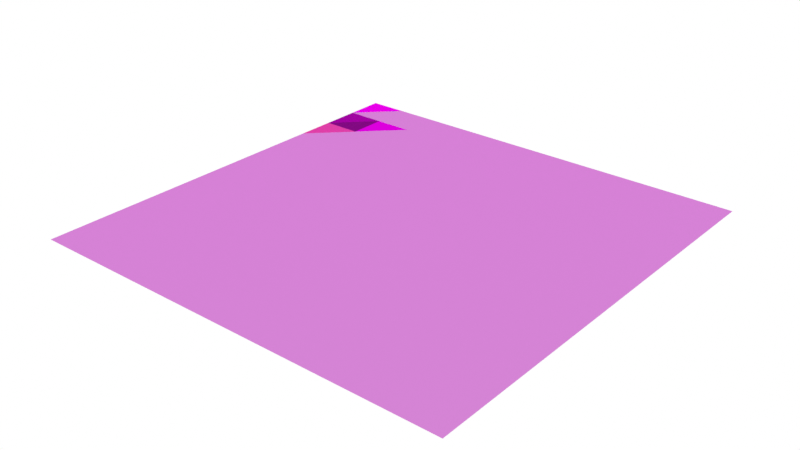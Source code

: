 # Source: Material_Library.blend  (saved by Blender 2.82.7; exported with 4.5.12 LTS)
import bpy
from mathutils import Matrix  # noqa: F401  (used for matrix-valued properties, if any)

bpy.ops.wm.read_factory_settings(use_empty=True)
scene = bpy.context.scene
scene.name = 'Scene'

# ---- collections
col_material_library = bpy.data.collections.new('Material_Library'); scene.collection.children.link(col_material_library)

# ---- images (referenced by path relative to the original .blend; pixels are not part of the script)
import os
ASSET_DIR = os.environ.get("B2B_ASSET_DIR", "")  # directory of the original .blend (textures are referenced by path, not embedded)
HERE = os.path.dirname(os.path.abspath(__file__))  # packed textures are extracted next to this script under _unpacked/

def load_image(name, relpath, width, height, colorspace="sRGB"):
    """Load a texture the original file referenced (path relative to the .blend, or extracted next to this script)."""
    p = next((c for c in (os.path.join(HERE, relpath), os.path.join(ASSET_DIR, relpath)) if relpath and os.path.exists(c)), "")
    if p:
        img = bpy.data.images.load(p, check_existing=True)
        img.name = name
    else:  # same state as the original file: an image datablock whose file is absent (Cycles renders it pink)
        img = bpy.data.images.new(name, width, height)
        img.source = "FILE"
        img.filepath = "//" + (relpath or name)
    img.colorspace_settings.name = colorspace
    return img
img_engrave_ao_png = load_image('engrave_ao.png', 'engrave_ao.png', 1024, 1024, 'sRGB')
img_engrave_normal_png = load_image('engrave_normal.png', 'engrave_normal.png', 1024, 1024, 'Non-Color')
img_engrave_ao2_png = load_image('engrave_ao2.png', 'engrave_ao2.png', 1024, 1024, 'sRGB')

# ---- materials (node trees are filled in below, after node groups)
mat_color_info = bpy.data.materials.new('color info')
mat_color_info.alpha_threshold = 0.0
mat_color_info.use_transparent_shadow = False
mat_color_info.line_color = (0.0, 0.0, 0.0, 1.0)
mat_gem_diamond = bpy.data.materials.new('gem_diamond')
mat_gem_diamond.use_transparency_overlap = False
mat_gem_diamond.show_transparent_back = False
mat_gem_diamond.use_backface_culling = True
mat_gem_diamond.use_transparent_shadow = False
mat_gem_diamond.use_raytrace_refraction = True
mat_gem_diamond.use_screen_refraction = True
mat_gem_diamond.thickness_mode = 'SLAB'
mat_gem_diamond.roughness = 0.25
mat_metal_silver_polished_engrave = bpy.data.materials.new('metal_silver_polished_engrave')
mat_metal_silver_polished_engrave.alpha_threshold = 0.0
mat_metal_silver_polished_engrave.use_transparent_shadow = False
mat_metal_silver_polished_engrave.roughness = 0.5
mat_metal_silver_polished_engrave.line_color = (0.0, 0.0, 0.0, 1.0)
mat_metal_silver_polished = bpy.data.materials.new('metal_silver_polished')
mat_metal_silver_polished.alpha_threshold = 0.0
mat_metal_silver_polished.use_transparent_shadow = False
mat_metal_silver_polished.roughness = 0.5
mat_metal_silver_polished.line_color = (0.0, 0.0, 0.0, 1.0)
mat_metal_silver_brushed = bpy.data.materials.new('metal_silver_brushed')
mat_metal_silver_brushed.alpha_threshold = 0.0
mat_metal_silver_brushed.use_transparent_shadow = False
mat_metal_silver_brushed.roughness = 0.5
mat_metal_silver_brushed.line_color = (0.0, 0.0, 0.0, 1.0)
mat_epoxy = bpy.data.materials.new('epoxy')
mat_epoxy.alpha_threshold = 0.0
mat_epoxy.use_transparent_shadow = False
mat_epoxy.preview_render_type = 'FLAT'
mat_epoxy.roughness = 0.5
mat_epoxy.line_color = (0.0, 0.0, 0.0, 1.0)

# ---- node groups
ng_texture_to_normal = bpy.data.node_groups.new('texture_to_normal', 'ShaderNodeTree')
_s = ng_texture_to_normal.interface.new_socket(name='Normal', in_out='OUTPUT', socket_type='NodeSocketVector')
_s.min_value = 0.0
_s.max_value = 0.0
_s = ng_texture_to_normal.interface.new_socket(name='Texture', in_out='INPUT', socket_type='NodeSocketColor')
_s = ng_texture_to_normal.interface.new_socket(name='Normal', in_out='INPUT', socket_type='NodeSocketVector')
_s.default_value = (0.5, 0.5, 1.0)
_s.min_value = -1e+04
_s.max_value = 1e+04
_s = ng_texture_to_normal.interface.new_socket(name='IOR', in_out='INPUT', socket_type='NodeSocketFloat')
_s.default_value = 1.45
_s.min_value = 1.0
_s.max_value = 10.0
_N = ng_texture_to_normal.nodes; _L = ng_texture_to_normal.links
n0 = _N.new('ShaderNodeCombineXYZ'); n0.name = 'Combine XYZ.003'; n0.location = (296, 66)
n1 = _N.new('ShaderNodeVectorMath'); n1.name = 'Vector Math.001'; n1.location = (505, 112)
n1.operation = 'NORMALIZE'
n1.inputs[1].default_value = (0.5, 0.5, 0.5)
n2 = _N.new('NodeGroupOutput'); n2.name = 'Group Output'; n2.location = (713, 72)
n3 = _N.new('ShaderNodeMath'); n3.name = 'Math.010'; n3.location = (-29, 22)
n3.inputs[2].default_value = 0.0
n4 = _N.new('ShaderNodeMath'); n4.name = 'Math.011'; n4.location = (-28, -162)
n4.inputs[2].default_value = 0.0
n5 = _N.new('ShaderNodeSeparateColor'); n5.name = 'Separate RGB.002'; n5.location = (-511, 141)
n6 = _N.new('ShaderNodeSeparateXYZ'); n6.name = 'Separate XYZ.003'; n6.location = (-511, -44)
n7 = _N.new('ShaderNodeMath'); n7.name = 'Math.009'; n7.location = (-30, 242)
n7.inputs[2].default_value = 0.0
n8 = _N.new('ShaderNodeMath'); n8.name = 'Math.017'; n8.location = (-247, 338)
n8.operation = 'MULTIPLY'
n8.inputs[2].default_value = 0.0
n9 = _N.new('ShaderNodeMath'); n9.name = 'Math.018'; n9.location = (-252, 160)
n9.operation = 'MULTIPLY'
n9.inputs[2].default_value = 0.0
n10 = _N.new('ShaderNodeMath'); n10.name = 'Math.019'; n10.location = (-253, -17)
n10.operation = 'MULTIPLY'
n10.inputs[2].default_value = 0.0
n11 = _N.new('ShaderNodeMath'); n11.name = 'Math'; n11.location = (-706, -125)
n11.operation = 'SUBTRACT'
n11.inputs[1].default_value = 1.0
n11.inputs[2].default_value = 0.0
n12 = _N.new('NodeGroupInput'); n12.name = 'Group Input'; n12.location = (-983, 43)
_L.new(n7.outputs[0], n0.inputs[0])
_L.new(n3.outputs[0], n0.inputs[1])
_L.new(n4.outputs[0], n0.inputs[2])
_L.new(n5.outputs[0], n8.inputs[0])
_L.new(n5.outputs[1], n9.inputs[0])
_L.new(n5.outputs[2], n10.inputs[0])
_L.new(n6.outputs[0], n7.inputs[0])
_L.new(n6.outputs[1], n3.inputs[0])
_L.new(n6.outputs[2], n4.inputs[0])
_L.new(n0.outputs[0], n1.inputs[0])
_L.new(n12.outputs[0], n5.inputs[0])
_L.new(n12.outputs[1], n6.inputs[0])
_L.new(n12.outputs[2], n11.inputs[0])
_L.new(n1.outputs[0], n2.inputs[0])
_L.new(n8.outputs[0], n7.inputs[1])
_L.new(n9.outputs[0], n3.inputs[1])
_L.new(n10.outputs[0], n4.inputs[1])
_L.new(n11.outputs[0], n8.inputs[1])
_L.new(n11.outputs[0], n9.inputs[1])
_L.new(n11.outputs[0], n10.inputs[1])
n2.is_active_output = True
ng_vector_scale = bpy.data.node_groups.new('vector_scale', 'ShaderNodeTree')
_s = ng_vector_scale.interface.new_socket(name='Vector', in_out='OUTPUT', socket_type='NodeSocketVector')
_s = ng_vector_scale.interface.new_socket(name='Vector', in_out='INPUT', socket_type='NodeSocketVector')
_s = ng_vector_scale.interface.new_socket(name='Scale', in_out='INPUT', socket_type='NodeSocketFloat')
_N = ng_vector_scale.nodes; _L = ng_vector_scale.links
n0 = _N.new('ShaderNodeMath'); n0.name = 'Math.010'; n0.location = (-73, -5)
n0.operation = 'MULTIPLY'
n0.inputs[2].default_value = 0.0
n1 = _N.new('ShaderNodeMath'); n1.name = 'Math.011'; n1.location = (-72, -170)
n1.operation = 'MULTIPLY'
n1.inputs[2].default_value = 0.0
n2 = _N.new('ShaderNodeMath'); n2.name = 'Math.009'; n2.location = (-72, 170)
n2.operation = 'MULTIPLY'
n2.inputs[2].default_value = 0.0
n3 = _N.new('NodeReroute'); n3.name = 'Reroute.004'; n3.location = (-171, -157)
n3.width = 16
n3.socket_idname = 'NodeSocketFloat'
n4 = _N.new('ShaderNodeSeparateXYZ'); n4.name = 'Separate XYZ.003'; n4.location = (-279, 73)
n5 = _N.new('NodeGroupInput'); n5.name = 'Group Input'; n5.location = (-493, 0)
n6 = _N.new('ShaderNodeCombineXYZ'); n6.name = 'Combine XYZ.003'; n6.location = (196, 41)
n7 = _N.new('NodeGroupOutput'); n7.name = 'Group Output'; n7.location = (442, 35)
_L.new(n5.outputs[0], n4.inputs[0])
_L.new(n4.outputs[0], n2.inputs[0])
_L.new(n6.outputs[0], n7.inputs[0])
_L.new(n4.outputs[1], n0.inputs[0])
_L.new(n4.outputs[2], n1.inputs[0])
_L.new(n2.outputs[0], n6.inputs[0])
_L.new(n0.outputs[0], n6.inputs[1])
_L.new(n1.outputs[0], n6.inputs[2])
_L.new(n3.outputs[0], n2.inputs[1])
_L.new(n3.outputs[0], n0.inputs[1])
_L.new(n3.outputs[0], n1.inputs[1])
_L.new(n5.outputs[1], n3.inputs[0])
n7.is_active_output = True
ng_gem = bpy.data.node_groups.new('gem', 'ShaderNodeTree')
_s = ng_gem.interface.new_socket(name='Shader', in_out='OUTPUT', socket_type='NodeSocketShader')
_s = ng_gem.interface.new_socket(name='Color', in_out='INPUT', socket_type='NodeSocketColor')
_s.default_value = (0.7, 0.7, 0.7, 1.0)
_s = ng_gem.interface.new_socket(name='Color Dispersion', in_out='INPUT', socket_type='NodeSocketFloat')
_s.default_value = 0.3
_s.min_value = 0.0
_s = ng_gem.interface.new_socket(name='IOR', in_out='INPUT', socket_type='NodeSocketFloat')
_s.default_value = 1.56
_s.min_value = 1.0
_s = ng_gem.interface.new_socket(name='Crystals Scale', in_out='INPUT', socket_type='NodeSocketFloat')
_s.default_value = 1.0
_s.min_value = 0.0
_s = ng_gem.interface.new_socket(name='Сrystallization', in_out='INPUT', socket_type='NodeSocketFloat')
_s.default_value = 1.0
_s.min_value = 0.0
_s.max_value = 1.0
_s = ng_gem.interface.new_socket(name='Inner Reflections', in_out='INPUT', socket_type='NodeSocketFloat')
_s.default_value = 0.5
_s.min_value = 0.0
_s = ng_gem.interface.new_socket(name='Inner Roughness', in_out='INPUT', socket_type='NodeSocketFloat')
_s.min_value = 0.0
_s.max_value = 1.0
_s = ng_gem.interface.new_socket(name='Coat Roughness', in_out='INPUT', socket_type='NodeSocketFloat')
_s.min_value = 0.0
_s.max_value = 1.0
_N = ng_gem.nodes; _L = ng_gem.links
n0 = _N.new('ShaderNodeMath'); n0.name = 'Math.001'; n0.location = (-1241, 602)
n0.inputs[2].default_value = 0.0
n1 = _N.new('ShaderNodeMath'); n1.name = 'Math'; n1.location = (-1238, 787)
n1.operation = 'SUBTRACT'
n1.inputs[2].default_value = 0.0
n2 = _N.new('ShaderNodeMix'); n2.name = 'Mix.001'; n2.location = (-981, 620)
n2.data_type = 'RGBA'
n2.blend_type = 'MULTIPLY'
n2.inputs[0].default_value = 1.0
n2.inputs[7].default_value = (1.0, 0.0, 0.0, 1.0)
n3 = _N.new('ShaderNodeMix'); n3.name = 'Mix.002'; n3.location = (-989, 414)
n3.data_type = 'RGBA'
n3.blend_type = 'MULTIPLY'
n3.inputs[0].default_value = 1.0
n3.inputs[7].default_value = (0.0, 1.0, 0.0, 1.0)
n4 = _N.new('ShaderNodeMix'); n4.name = 'Mix.003'; n4.location = (-986, 215)
n4.data_type = 'RGBA'
n4.blend_type = 'MULTIPLY'
n4.inputs[0].default_value = 1.0
n4.inputs[7].default_value = (0.0, 0.0, 1.0, 1.0)
n5 = _N.new('ShaderNodeMath'); n5.name = 'Math.003'; n5.location = (-1498, 708)
n5.operation = 'MULTIPLY'
n5.inputs[1].default_value = 0.1
n5.inputs[2].default_value = 0.0
n6 = _N.new('ShaderNodeMath'); n6.name = 'Math.002'; n6.location = (-1498, 872)
n6.operation = 'MULTIPLY'
n6.inputs[1].default_value = 0.1
n6.inputs[2].default_value = 0.0
n7 = _N.new('NodeReroute'); n7.name = 'Reroute'; n7.location = (-1236, 400)
n7.width = 16
n7.socket_idname = 'NodeSocketFloat'
n8 = _N.new('ShaderNodeMath'); n8.name = 'Math.007'; n8.location = (-1481, 509)
n8.operation = 'MULTIPLY'
n8.inputs[1].default_value = 0.01
n8.inputs[2].default_value = 0.0
n9 = _N.new('ShaderNodeSeparateColor'); n9.name = 'Separate RGB'; n9.location = (-1322, 348)
n10 = _N.new('ShaderNodeFresnel'); n10.name = 'Fresnel'; n10.location = (-699, 66)
n11 = _N.new('NodeReroute'); n11.name = 'Reroute.003'; n11.location = (275, 198)
n11.width = 16
n11.socket_idname = 'NodeSocketFloat'
n12 = _N.new('NodeReroute'); n12.name = 'Reroute.002'; n12.location = (-483, -148)
n12.width = 16
n12.socket_idname = 'NodeSocketFloat'
n13 = _N.new('ShaderNodeMix'); n13.name = 'Mix'; n13.location = (-1321, 76)
n13.data_type = 'RGBA'
n13.blend_type = 'MULTIPLY'
n13.inputs[0].default_value = 1.0
n14 = _N.new('ShaderNodeMath'); n14.name = 'Math.013'; n14.location = (-934, -345)
n14.operation = 'ROUND'
n14.inputs[2].default_value = 0.0
n15 = _N.new('ShaderNodeTexVoronoi'); n15.name = 'Voronoi Texture.001'; n15.location = (-1243, -443)
n15.feature = 'F2'
n15.inputs[2].default_value = 1.0
n16 = _N.new('ShaderNodeTexVoronoi'); n16.name = 'Voronoi Texture'; n16.location = (-1243, -180)
n16.feature = 'F2'
n16.inputs[2].default_value = 2.0
n17 = _N.new('ShaderNodeTexVoronoi'); n17.name = 'Voronoi Texture.002'; n17.location = (-1243, -705)
n17.feature = 'F2'
n17.inputs[2].default_value = 1.0
n18 = _N.new('ShaderNodeBsdfRefraction'); n18.name = 'Refraction BSDF.001'; n18.location = (551, 419)
n19 = _N.new('ShaderNodeBsdfRefraction'); n19.name = 'Refraction BSDF.002'; n19.location = (548, 233)
n20 = _N.new('ShaderNodeAddShader'); n20.name = 'Add Shader'; n20.location = (776, 489)
n21 = _N.new('ShaderNodeAddShader'); n21.name = 'Add Shader.001'; n21.location = (978, 398)
n22 = _N.new('ShaderNodeBsdfRefraction'); n22.name = 'Refraction BSDF'; n22.location = (554, 632)
n23 = _N.new('ShaderNodeSeparateXYZ'); n23.name = 'Separate XYZ'; n23.location = (721, -213)
n24 = _N.new('ShaderNodeSeparateXYZ'); n24.name = 'Separate XYZ.002'; n24.location = (707, -581)
n25 = _N.new('ShaderNodeSeparateXYZ'); n25.name = 'Separate XYZ.001'; n25.location = (714, -396)
n26 = _N.new('ShaderNodeCombineXYZ'); n26.name = 'Combine XYZ.001'; n26.location = (1243, -358)
n27 = _N.new('ShaderNodeCombineXYZ'); n27.name = 'Combine XYZ.002'; n27.location = (1236, -562)
n28 = _N.new('ShaderNodeMath'); n28.name = 'Math.006'; n28.location = (1034, -564)
n28.inputs[2].default_value = 0.0
n29 = _N.new('ShaderNodeMath'); n29.name = 'Math.005'; n29.location = (1023, -329)
n29.inputs[2].default_value = 0.0
n30 = _N.new('ShaderNodeCombineXYZ'); n30.name = 'Combine XYZ'; n30.location = (1221, -189)
n31 = _N.new('ShaderNodeBsdfAnisotropic'); n31.name = 'Glossy BSDF.001'; n31.location = (1511, -168)
n31.distribution = 'GGX'
n32 = _N.new('ShaderNodeBsdfAnisotropic'); n32.name = 'Glossy BSDF.002'; n32.location = (1512, -365)
n32.distribution = 'GGX'
n33 = _N.new('ShaderNodeBsdfAnisotropic'); n33.name = 'Glossy BSDF.003'; n33.location = (1505, -538)
n33.distribution = 'GGX'
n34 = _N.new('ShaderNodeAddShader'); n34.name = 'Add Shader.003'; n34.location = (1824, -186)
n35 = _N.new('ShaderNodeAddShader'); n35.name = 'Add Shader.004'; n35.location = (2030, -181)
n36 = _N.new('ShaderNodeAddShader'); n36.name = 'Add Shader.002'; n36.location = (2223, -131)
n37 = _N.new('ShaderNodeMixShader'); n37.name = 'Mix Shader'; n37.location = (2460, -264)
n38 = _N.new('NodeGroupOutput'); n38.name = 'Group Output'; n38.location = (2670, -271)
n39 = _N.new('ShaderNodeMath'); n39.name = 'Math.004'; n39.location = (988, -79)
n39.inputs[2].default_value = 0.0
n40 = _N.new('NodeReroute'); n40.name = 'Reroute.001'; n40.location = (-1723, -424)
n40.width = 16
n40.socket_idname = 'NodeSocketVector'
n41 = _N.new('ShaderNodeNewGeometry'); n41.name = 'Geometry'; n41.location = (-3009, -437)
n42 = _N.new('ShaderNodeMath'); n42.name = 'Math.008'; n42.location = (-2430, -701)
n42.operation = 'MULTIPLY'
n42.inputs[1].default_value = 0.2
n42.inputs[2].default_value = 0.0
n43 = _N.new('ShaderNodeVectorMath'); n43.name = 'Vector Math.004'; n43.location = (-2461, -248)
n44 = _N.new('ShaderNodeVectorTransform'); n44.name = 'Vector Transform.002'; n44.location = (-2654, -205)
n44.vector_type = 'POINT'
n45 = _N.new('ShaderNodeMath'); n45.name = 'Math.012'; n45.location = (-2582, -706)
n45.operation = 'SUBTRACT'
n45.inputs[1].default_value = 1.0
n45.inputs[2].default_value = 0.0
n46 = _N.new('ShaderNodeMapping'); n46.name = 'Mapping'; n46.location = (-1581, -551)
n46.inputs[2].default_value = (0.0, 0.0, 1.571)
n47 = _N.new('ShaderNodeBsdfAnisotropic'); n47.name = 'Glossy BSDF'; n47.location = (1744, -622)
n47.distribution = 'GGX'
n47.inputs[0].default_value = (1.0, 1.0, 1.0, 1.0)
n48 = _N.new('ShaderNodeGroup'); n48.name = 'Group.004'; n48.location = (-177, -245)
n48.width = 236
n48.node_tree = ng_texture_to_normal
n49 = _N.new('ShaderNodeInvert'); n49.name = 'Invert'; n49.location = (-1061, -84)
n49.inputs[1].default_value = (1.0, 1.0, 1.0, 1.0)
n50 = _N.new('ShaderNodeMix'); n50.name = 'Mix.008'; n50.location = (-774, -101)
n50.data_type = 'RGBA'
n50.inputs[7].default_value = (0.0, 0.0, 0.0, 1.0)
n51 = _N.new('ShaderNodeMix'); n51.name = 'Mix.007'; n51.location = (-495, -212)
n51.data_type = 'RGBA'
n52 = _N.new('ShaderNodeTexCoord'); n52.name = 'Texture Coordinate'; n52.location = (-3012, -648)
n53 = _N.new('ShaderNodeVectorTransform'); n53.name = 'Vector Transform.003'; n53.location = (-2545, -527)
n53.width = 166
n53.vector_type = 'NORMAL'
n53.convert_from = 'CAMERA'
n54 = _N.new('ShaderNodeGroup'); n54.name = 'Group.001'; n54.location = (-2250, -566)
n54.width = 155
n54.node_tree = ng_vector_scale
n55 = _N.new('ShaderNodeVectorMath'); n55.name = 'Vector Math.002'; n55.location = (-2071, -290)
n56 = _N.new('ShaderNodeGroup'); n56.name = 'Group.003'; n56.location = (-1850, -249)
n56.node_tree = ng_vector_scale
n57 = _N.new('ShaderNodeSeparateColor'); n57.name = 'Separate RGB.001'; n57.location = (-841, -616)
n58 = _N.new('ShaderNodeMix'); n58.name = 'Mix.005'; n58.location = (-601, -611)
n58.data_type = 'RGBA'
n58.blend_type = 'MULTIPLY'
n58.inputs[0].default_value = 1.0
n58.inputs[7].default_value = (0.0, 1.0, 0.0, 1.0)
n59 = _N.new('ShaderNodeMix'); n59.name = 'Mix.006'; n59.location = (-600, -794)
n59.data_type = 'RGBA'
n59.blend_type = 'MULTIPLY'
n59.inputs[0].default_value = 1.0
n59.inputs[7].default_value = (0.0, 0.0, 1.0, 1.0)
n60 = _N.new('ShaderNodeMix'); n60.name = 'Mix.004'; n60.location = (-597, -435)
n60.data_type = 'RGBA'
n60.blend_type = 'MULTIPLY'
n60.inputs[0].default_value = 1.0
n60.inputs[7].default_value = (1.0, 0.0, 0.0, 1.0)
n61 = _N.new('NodeGroupInput'); n61.name = 'Group Input'; n61.location = (-3082, 96)
_L.new(n10.outputs[0], n37.inputs[0])
_L.new(n47.outputs[0], n37.inputs[2])
_L.new(n41.outputs[1], n10.inputs[1])
_L.new(n48.outputs[0], n18.inputs[3])
_L.new(n48.outputs[0], n22.inputs[3])
_L.new(n48.outputs[0], n19.inputs[3])
_L.new(n22.outputs[0], n20.inputs[0])
_L.new(n18.outputs[0], n20.inputs[1])
_L.new(n20.outputs[0], n21.inputs[0])
_L.new(n19.outputs[0], n21.inputs[1])
_L.new(n36.outputs[0], n37.inputs[1])
_L.new(n61.outputs[0], n9.inputs[0])
_L.new(n9.outputs[0], n2.inputs[6])
_L.new(n9.outputs[1], n3.inputs[6])
_L.new(n9.outputs[2], n4.inputs[6])
_L.new(n2.outputs[2], n22.inputs[0])
_L.new(n3.outputs[2], n18.inputs[0])
_L.new(n4.outputs[2], n19.inputs[0])
_L.new(n61.outputs[2], n18.inputs[2])
_L.new(n61.outputs[2], n1.inputs[0])
_L.new(n1.outputs[0], n22.inputs[2])
_L.new(n61.outputs[2], n0.inputs[0])
_L.new(n0.outputs[0], n19.inputs[2])
_L.new(n61.outputs[2], n10.inputs[0])
_L.new(n61.outputs[1], n6.inputs[0])
_L.new(n61.outputs[1], n5.inputs[0])
_L.new(n6.outputs[0], n1.inputs[1])
_L.new(n5.outputs[0], n0.inputs[1])
_L.new(n48.outputs[0], n23.inputs[0])
_L.new(n21.outputs[0], n36.inputs[0])
_L.new(n35.outputs[0], n36.inputs[1])
_L.new(n61.outputs[0], n13.inputs[6])
_L.new(n13.outputs[2], n57.inputs[0])
_L.new(n61.outputs[5], n13.inputs[7])
_L.new(n57.outputs[0], n60.inputs[6])
_L.new(n31.outputs[0], n34.inputs[0])
_L.new(n48.outputs[0], n25.inputs[0])
_L.new(n48.outputs[0], n24.inputs[0])
_L.new(n57.outputs[1], n58.inputs[6])
_L.new(n57.outputs[2], n59.inputs[6])
_L.new(n60.outputs[2], n31.inputs[0])
_L.new(n58.outputs[2], n32.inputs[0])
_L.new(n59.outputs[2], n33.inputs[0])
_L.new(n34.outputs[0], n35.inputs[0])
_L.new(n32.outputs[0], n34.inputs[1])
_L.new(n33.outputs[0], n35.inputs[1])
_L.new(n23.outputs[0], n39.inputs[0])
_L.new(n25.outputs[0], n26.inputs[0])
_L.new(n24.outputs[0], n27.inputs[0])
_L.new(n30.outputs[0], n31.inputs[4])
_L.new(n23.outputs[1], n30.inputs[1])
_L.new(n23.outputs[2], n30.inputs[2])
_L.new(n26.outputs[0], n32.inputs[4])
_L.new(n25.outputs[1], n29.inputs[0])
_L.new(n25.outputs[2], n26.inputs[2])
_L.new(n27.outputs[0], n33.inputs[4])
_L.new(n24.outputs[1], n27.inputs[1])
_L.new(n24.outputs[2], n28.inputs[0])
_L.new(n39.outputs[0], n30.inputs[0])
_L.new(n29.outputs[0], n26.inputs[1])
_L.new(n28.outputs[0], n27.inputs[2])
_L.new(n7.outputs[0], n39.inputs[1])
_L.new(n7.outputs[0], n29.inputs[1])
_L.new(n7.outputs[0], n28.inputs[1])
_L.new(n61.outputs[1], n8.inputs[0])
_L.new(n8.outputs[0], n7.inputs[0])
_L.new(n43.outputs[0], n55.inputs[0])
_L.new(n41.outputs[0], n44.inputs[0])
_L.new(n52.outputs[4], n53.inputs[0])
_L.new(n44.outputs[0], n43.inputs[0])
_L.new(n41.outputs[1], n43.inputs[1])
_L.new(n54.outputs[0], n55.inputs[1])
_L.new(n61.outputs[2], n45.inputs[0])
_L.new(n40.outputs[0], n16.inputs[0])
_L.new(n40.outputs[0], n15.inputs[0])
_L.new(n17.outputs[1], n51.inputs[7])
_L.new(n14.outputs[0], n51.inputs[0])
_L.new(n40.outputs[0], n46.inputs[0])
_L.new(n46.outputs[0], n17.inputs[0])
_L.new(n11.outputs[0], n22.inputs[1])
_L.new(n11.outputs[0], n18.inputs[1])
_L.new(n11.outputs[0], n19.inputs[1])
_L.new(n12.outputs[0], n11.inputs[0])
_L.new(n61.outputs[7], n47.inputs[1])
_L.new(n61.outputs[6], n12.inputs[0])
_L.new(n12.outputs[0], n31.inputs[1])
_L.new(n12.outputs[0], n32.inputs[1])
_L.new(n12.outputs[0], n33.inputs[1])
_L.new(n37.outputs[0], n38.inputs[0])
_L.new(n55.outputs[0], n56.inputs[0])
_L.new(n45.outputs[0], n42.inputs[0])
_L.new(n53.outputs[0], n54.inputs[0])
_L.new(n56.outputs[0], n40.inputs[0])
_L.new(n61.outputs[3], n56.inputs[1])
_L.new(n42.outputs[0], n54.inputs[1])
_L.new(n41.outputs[1], n48.inputs[1])
_L.new(n61.outputs[2], n48.inputs[2])
_L.new(n49.outputs[0], n50.inputs[0])
_L.new(n61.outputs[4], n49.inputs[0])
_L.new(n51.outputs[2], n48.inputs[0])
_L.new(n16.outputs[1], n50.inputs[6])
_L.new(n50.outputs[2], n51.inputs[6])
_L.new(n15.outputs[1], n14.inputs[0])
n38.is_active_output = True

# ---- material node trees
mat_color_info.use_nodes = True; mat_color_info.node_tree.nodes.clear()
_N = mat_color_info.node_tree.nodes; _L = mat_color_info.node_tree.links
n0 = _N.new('ShaderNodeOutputMaterial'); n0.name = 'Material Output'; n0.location = (603, 386)
n1 = _N.new('ShaderNodeBsdfPrincipled'); n1.name = 'Principled BSDF'; n1.location = (313, 386)
n1.distribution = 'GGX'
n1.subsurface_method = 'BURLEY'
n1.inputs[0].default_value = (0.4023, 0.4023, 0.4023, 1.0)
n1.inputs[2].default_value = 0.4
n1.inputs[3].default_value = 1.45
n1.inputs[27].default_value = (0.0, 0.0, 0.0, 1.0)
n1.inputs[28].default_value = 1.0
n2 = _N.new('ShaderNodeRGB'); n2.name = 'gem_orange'; n2.location = (998, 384)
n2.label = 'gem_orange'
n2.outputs[0].default_value = (0.6548, 0.1699, 0.000181, 1.0)
n3 = _N.new('ShaderNodeRGB'); n3.name = 'gem_yellow'; n3.location = (1151, 384)
n3.label = 'gem_yellow'
n3.outputs[0].default_value = (0.6533, 0.3978, 0.0, 1.0)
n4 = _N.new('ShaderNodeRGB'); n4.name = 'gem_green'; n4.location = (1304, 384)
n4.label = 'gem_green'
n4.outputs[0].default_value = (0.3384, 0.6548, 0.000181, 1.0)
n5 = _N.new('ShaderNodeRGB'); n5.name = 'gem_cyan'; n5.location = (1458, 384)
n5.label = 'gem_cyan'
n5.outputs[0].default_value = (0.0, 0.3973, 0.3973, 1.0)
n6 = _N.new('ShaderNodeRGB'); n6.name = 'gem_blue'; n6.location = (1611, 384)
n6.label = 'gem_blue'
n6.outputs[0].default_value = (0.0, 0.09376, 0.3637, 1.0)
n7 = _N.new('ShaderNodeRGB'); n7.name = 'gem_violet'; n7.location = (1764, 384)
n7.label = 'gem_violet'
n7.outputs[0].default_value = (0.1862, 0.0, 0.4255, 1.0)
n8 = _N.new('ShaderNodeRGB'); n8.name = 'gem_pink'; n8.location = (1917, 384)
n8.label = 'gem_pink'
n8.outputs[0].default_value = (1.0, 0.0648, 0.7305, 1.0)
n9 = _N.new('ShaderNodeRGB'); n9.name = 'gem_roseo'; n9.location = (2070, 384)
n9.label = 'gem_roseo'
n9.outputs[0].default_value = (0.5543, 0.02869, 0.1735, 1.0)
n10 = _N.new('ShaderNodeRGB'); n10.name = 'gem_red'; n10.location = (845, 384)
n10.label = 'gem_red'
n10.outputs[0].default_value = (0.4394, 0.0, 0.0, 1.0)
n11 = _N.new('ShaderNodeRGB'); n11.name = 'platinum'; n11.location = (998, 165)
n11.label = 'platinum'
n11.outputs[0].default_value = (0.7293, 0.7293, 0.7293, 1.0)
n12 = _N.new('ShaderNodeRGB'); n12.name = 'gold'; n12.location = (1152, 165)
n12.label = 'gold'
n12.outputs[0].default_value = (1.0, 0.804, 0.2547, 1.0)
n13 = _N.new('ShaderNodeRGB'); n13.name = 'rose_gold'; n13.location = (845, 165)
n13.label = 'rose_gold'
n13.outputs[0].default_value = (0.9663, 0.6923, 0.5609, 1.0)
n14 = _N.new('ShaderNodeRGB'); n14.name = 'paint_red'; n14.location = (845, -54)
n14.label = 'paint_red'
n14.outputs[0].default_value = (1.0, 0.0, 0.0, 1.0)
n15 = _N.new('ShaderNodeRGB'); n15.name = 'paint_blue'; n15.location = (998, -54)
n15.label = 'paint_blue'
n15.outputs[0].default_value = (0.0, 0.0, 0.3901, 1.0)
n16 = _N.new('ShaderNodeRGB'); n16.name = 'paint_pink'; n16.location = (1152, -54)
n16.label = 'paint_pink'
n16.outputs[0].default_value = (0.8502, 0.3385, 0.3116, 1.0)
n17 = _N.new('ShaderNodeRGB'); n17.name = 'paint_gray'; n17.location = (1477, -54)
n17.label = 'paint_gray'
n17.outputs[0].default_value = (0.4256, 0.3536, 0.3536, 1.0)
n18 = _N.new('ShaderNodeRGB'); n18.name = 'paint_violet'; n18.location = (1313, -54)
n18.label = 'paint_violet'
n18.outputs[0].default_value = (0.06792, 0.0, 0.1329, 1.0)
_L.new(n1.outputs[0], n0.inputs[0])
n0.is_active_output = True
mat_gem_diamond.use_nodes = True; mat_gem_diamond.node_tree.nodes.clear()
_N = mat_gem_diamond.node_tree.nodes; _L = mat_gem_diamond.node_tree.links
n0 = _N.new('ShaderNodeOutputMaterial'); n0.name = 'Material Output'; n0.location = (1533, 222)
n1 = _N.new('ShaderNodeRGB'); n1.name = 'RGBA_gem'; n1.location = (848, 167)
n1.label = 'RGBA_gem'
n1.width = 202
n1.outputs[0].default_value = (0.5, 0.5, 0.5, 1.0)
n2 = _N.new('ShaderNodeValue'); n2.name = 'Value'; n2.location = (1076, 122)
n2.label = 'IOR'
n2.outputs[0].default_value = 2.418
n3 = _N.new('ShaderNodeGroup'); n3.name = 'Group.004'; n3.location = (1275, 222)
n3.width = 242
n3.node_tree = ng_gem
n3.inputs[1].default_value = 0.3
n3.inputs[3].default_value = 3.0
n3.inputs[4].default_value = 1.0
n3.inputs[5].default_value = 0.5
n3.inputs[6].default_value = 0.0
n3.inputs[7].default_value = 0.0
_L.new(n3.outputs[0], n0.inputs[0])
_L.new(n1.outputs[0], n3.inputs[0])
_L.new(n2.outputs[0], n3.inputs[2])
n0.is_active_output = True
mat_metal_silver_polished_engrave.use_nodes = True; mat_metal_silver_polished_engrave.node_tree.nodes.clear()
_N = mat_metal_silver_polished_engrave.node_tree.nodes; _L = mat_metal_silver_polished_engrave.node_tree.links
n0 = _N.new('NodeFrame'); n0.name = 'Frame.001'; n0.location = (378, 468)
n0.label = 'Engraving'
n0.width = 838
n1 = _N.new('ShaderNodeUVMap'); n1.name = 'UV Map'; n1.location = (30, -277)
n1.uv_map = 'UVMap'
n2 = _N.new('ShaderNodeFresnel'); n2.name = 'Fresnel'; n2.location = (1391, -94)
n2.inputs[0].default_value = 1.45
n3 = _N.new('ShaderNodeTexImage'); n3.name = 'Image Texture'; n3.location = (335, -30)
n3.width = 273
n3.image = img_engrave_ao_png
n4 = _N.new('ShaderNodeTexImage'); n4.name = 'Image Texture.001'; n4.location = (331, -342)
n4.width = 282
n4.image = img_engrave_normal_png
n5 = _N.new('ShaderNodeRGB'); n5.name = 'RGBA_fresnel'; n5.location = (1385, -439)
n5.label = 'RGBA_fresnel'
n5.outputs[0].default_value = (0.6796, 0.6796, 0.6796, 1.0)
n6 = _N.new('ShaderNodeRGB'); n6.name = 'RGBA_metal'; n6.location = (1387, -215)
n6.label = 'RGBA_metal'
n6.outputs[0].default_value = (0.7293, 0.7293, 0.7293, 1.0)
n7 = _N.new('ShaderNodeBsdfAnisotropic'); n7.name = 'Glossy BSDF'; n7.location = (1818, 28)
n7.distribution = 'GGX'
n8 = _N.new('ShaderNodeValue'); n8.name = 'metal_roughness'; n8.location = (1615, 1)
n8.label = 'metal_roughness'
n8.outputs[0].default_value = 0.0
n9 = _N.new('ShaderNodeMix'); n9.name = 'Mix.002'; n9.location = (1632, -131)
n9.data_type = 'RGBA'
n10 = _N.new('ShaderNodeOutputMaterial'); n10.name = 'Material Output'; n10.location = (2308, 461)
n11 = _N.new('ShaderNodeMixShader'); n11.name = 'Mix Shader'; n11.location = (2087, 454)
n12 = _N.new('ShaderNodeBsdfAnisotropic'); n12.name = 'Glossy BSDF.001'; n12.location = (1806, 239)
n12.distribution = 'GGX'
n13 = _N.new('ShaderNodeValue'); n13.name = 'engrave_roughness'; n13.location = (1363, 159)
n13.label = 'engrave_roughness'
n13.outputs[0].default_value = 0.25
n14 = _N.new('ShaderNodeRGB'); n14.name = 'RGBA_engrave'; n14.location = (1364, 377)
n14.label = 'RGBA_engrave'
n14.outputs[0].default_value = (0.1329, 0.1329, 0.1329, 1.0)
n15 = _N.new('ShaderNodeMix'); n15.name = 'Mix.004'; n15.location = (1586, 310)
n15.data_type = 'RGBA'
n15.inputs[7].default_value = (0.6796, 0.6796, 0.6796, 1.0)
n16 = _N.new('ShaderNodeNormalMap'); n16.name = 'Normal Map'; n16.location = (658, -345)
n16.uv_map = 'UVMap'
n1.parent = n0
n3.parent = n0
n4.parent = n0
n16.parent = n0
_L.new(n1.outputs[0], n3.inputs[0])
_L.new(n1.outputs[0], n4.inputs[0])
_L.new(n4.outputs[0], n16.inputs[1])
_L.new(n7.outputs[0], n11.inputs[2])
_L.new(n9.outputs[2], n7.inputs[0])
_L.new(n2.outputs[0], n9.inputs[0])
_L.new(n8.outputs[0], n7.inputs[1])
_L.new(n16.outputs[0], n2.inputs[1])
_L.new(n16.outputs[0], n7.inputs[4])
_L.new(n11.outputs[0], n10.inputs[0])
_L.new(n14.outputs[0], n15.inputs[6])
_L.new(n12.outputs[0], n11.inputs[1])
_L.new(n16.outputs[0], n12.inputs[4])
_L.new(n13.outputs[0], n12.inputs[1])
_L.new(n3.outputs[0], n11.inputs[0])
_L.new(n15.outputs[2], n12.inputs[0])
_L.new(n2.outputs[0], n15.inputs[0])
_L.new(n6.outputs[0], n9.inputs[6])
_L.new(n5.outputs[0], n9.inputs[7])
n10.is_active_output = True
mat_metal_silver_polished.use_nodes = True; mat_metal_silver_polished.node_tree.nodes.clear()
_N = mat_metal_silver_polished.node_tree.nodes; _L = mat_metal_silver_polished.node_tree.links
n0 = _N.new('ShaderNodeOutputMaterial'); n0.name = 'Material Output'; n0.location = (2441, 468)
n1 = _N.new('ShaderNodeValue'); n1.name = 'metal_roughness'; n1.location = (2014, 414)
n1.label = 'metal_roughness'
n1.outputs[0].default_value = 0.0
n2 = _N.new('ShaderNodeBsdfAnisotropic'); n2.name = 'Glossy BSDF'; n2.location = (2217, 442)
n2.distribution = 'GGX'
n3 = _N.new('ShaderNodeMix'); n3.name = 'Mix.002'; n3.location = (2018, 322)
n3.data_type = 'RGBA'
n4 = _N.new('ShaderNodeFresnel'); n4.name = 'Fresnel'; n4.location = (1731, 390)
n4.inputs[0].default_value = 1.45
n5 = _N.new('ShaderNodeRGB'); n5.name = 'RGBA_metal'; n5.location = (1731, 276)
n5.label = 'RGBA_metal'
n5.outputs[0].default_value = (0.7293, 0.7293, 0.7293, 1.0)
n6 = _N.new('ShaderNodeRGB'); n6.name = 'RGBA_fresnel'; n6.location = (1732, 55)
n6.label = 'RGBA_fresnel'
n6.outputs[0].default_value = (0.6796, 0.6796, 0.6796, 1.0)
_L.new(n3.outputs[2], n2.inputs[0])
_L.new(n4.outputs[0], n3.inputs[0])
_L.new(n1.outputs[0], n2.inputs[1])
_L.new(n2.outputs[0], n0.inputs[0])
_L.new(n5.outputs[0], n3.inputs[6])
_L.new(n6.outputs[0], n3.inputs[7])
n0.is_active_output = True
mat_metal_silver_brushed.use_nodes = True; mat_metal_silver_brushed.node_tree.nodes.clear()
_N = mat_metal_silver_brushed.node_tree.nodes; _L = mat_metal_silver_brushed.node_tree.links
n0 = _N.new('ShaderNodeOutputMaterial'); n0.name = 'Material Output'; n0.location = (3439, 302)
n1 = _N.new('ShaderNodeRGB'); n1.name = 'RGB.001'; n1.location = (1408, -327)
n1.outputs[0].default_value = (0.4624, 0.4624, 0.4624, 1.0)
n2 = _N.new('ShaderNodeRGB'); n2.name = 'RGBA_metal'; n2.location = (1408, -117)
n2.label = 'RGBA_metal'
n2.outputs[0].default_value = (0.4919, 0.4919, 0.4919, 1.0)
n3 = _N.new('ShaderNodeVectorTransform'); n3.name = 'Vector Transform'; n3.location = (1211, 22)
n3.convert_from = 'OBJECT'
n3.convert_to = 'CAMERA'
n4 = _N.new('ShaderNodeVectorMath'); n4.name = 'Vector Math'; n4.location = (1408, 76)
n4.operation = 'DOT_PRODUCT'
n4.inputs[1].default_value = (0.0, 0.0, -1.0)
n5 = _N.new('ShaderNodeMix'); n5.name = 'Mix'; n5.location = (1678, 11)
n5.data_type = 'RGBA'
n6 = _N.new('ShaderNodeMix'); n6.name = 'Mix.001'; n6.location = (1968, 53)
n6.data_type = 'RGBA'
n6.blend_type = 'VALUE'
n6.inputs[7].default_value = (1.0, 1.0, 1.0, 1.0)
n7 = _N.new('ShaderNodeMix'); n7.name = 'Mix.005'; n7.location = (2130, 53)
n7.data_type = 'RGBA'
n7.blend_type = 'MULTIPLY'
n7.inputs[0].default_value = 0.2
n8 = _N.new('ShaderNodeMix'); n8.name = 'Mix.006'; n8.location = (2292, 53)
n8.data_type = 'RGBA'
n8.blend_type = 'SCREEN'
n8.inputs[0].default_value = 0.1
n9 = _N.new('ShaderNodeMix'); n9.name = 'Mix.002'; n9.location = (1670, 600)
n9.data_type = 'RGBA'
n9.inputs[7].default_value = (0.0, 0.0, 0.0, 1.0)
n10 = _N.new('ShaderNodeMath'); n10.name = 'Math.002'; n10.location = (1830, 592)
n10.operation = 'POWER'
n10.inputs[2].default_value = 0.0
n11 = _N.new('NodeReroute'); n11.name = 'Reroute.001'; n11.location = (2061, -204)
n11.width = 16
n11.socket_idname = 'NodeSocketFloat'
n12 = _N.new('NodeReroute'); n12.name = 'Reroute'; n12.location = (2552, 93)
n12.label = 'mixed_normal'
n12.width = 16
n13 = _N.new('ShaderNodeMapping'); n13.name = 'Mapping'; n13.location = (-111, 542)
n13.inputs[3].default_value = (100.0, 100.0, 100.0)
n14 = _N.new('ShaderNodeMapping'); n14.name = 'Mapping.001'; n14.location = (52, 544)
n14.vector_type = 'VECTOR'
n14.inputs[3].default_value = (0.002, 1.0, 1.0)
n15 = _N.new('ShaderNodeNormalMap'); n15.name = 'Normal Map.001'; n15.location = (700, 19)
n15.uv_map = 'UVMap'
n16 = _N.new('ShaderNodeMix'); n16.name = 'Mix.010'; n16.location = (705, 235)
n16.data_type = 'RGBA'
n16.inputs[7].default_value = (0.2232, 0.2159, 1.0, 1.0)
n17 = _N.new('ShaderNodeMix'); n17.name = 'Mix.009'; n17.location = (503, 219)
n17.data_type = 'RGBA'
n17.blend_type = 'MULTIPLY'
n17.inputs[7].default_value = (0.0, 0.0, 0.0, 1.0)
n18 = _N.new('ShaderNodeSeparateColor'); n18.name = 'Separate RGB.002'; n18.location = (710, 362)
n19 = _N.new('ShaderNodeTexNoise'); n19.name = 'Noise Texture'; n19.location = (209, 544)
n19.inputs[2].default_value = 15.0
n20 = _N.new('ShaderNodeMix'); n20.name = 'Mix.008'; n20.location = (499, 15)
n20.data_type = 'RGBA'
n20.inputs[0].default_value = 1.0
n20.inputs[6].default_value = (0.05, 0.05, 0.05, 1.0)
n20.inputs[7].default_value = (0.1005, 0.1005, 0.1005, 1.0)
n21 = _N.new('ShaderNodeUVMap'); n21.name = 'UV Map'; n21.location = (-829, 622)
n21.uv_map = 'UVMap'
n22 = _N.new('ShaderNodeMath'); n22.name = 'Math.005'; n22.location = (502, 561)
n22.operation = 'MULTIPLY'
n22.inputs[2].default_value = 0.0
n23 = _N.new('ShaderNodeMath'); n23.name = 'Math.004'; n23.location = (972, 411)
n23.inputs[1].default_value = 0.1
n23.inputs[2].default_value = 0.0
n24 = _N.new('ShaderNodeMix'); n24.name = 'Mix.007'; n24.location = (947, 110)
n24.label = 'mixed_normal'
n24.data_type = 'RGBA'
n25 = _N.new('ShaderNodeFresnel'); n25.name = 'Fresnel'; n25.location = (1435, 538)
n25.inputs[0].default_value = 1.45
n26 = _N.new('ShaderNodeInvert'); n26.name = 'Invert'; n26.location = (1507, 374)
n26.inputs[1].default_value = (1.0, 1.0, 1.0, 1.0)
n27 = _N.new('ShaderNodeMath'); n27.name = 'Math.001'; n27.location = (1505, 269)
n27.operation = 'DIVIDE'
n27.inputs[2].default_value = 0.0
n28 = _N.new('ShaderNodeMath'); n28.name = 'Math'; n28.location = (1755, 370)
n28.operation = 'MULTIPLY'
n28.inputs[2].default_value = 0.0
n29 = _N.new('ShaderNodeMixShader'); n29.name = 'Mix Shader'; n29.location = (3195, 347)
n30 = _N.new('ShaderNodeInvert'); n30.name = 'Invert.002'; n30.location = (198, 260)
n31 = _N.new('ShaderNodeValue'); n31.name = 'polish strength'; n31.location = (20, 143)
n31.label = 'polish strength'
n31.outputs[0].default_value = 0.0
n32 = _N.new('ShaderNodeMix'); n32.name = 'Mix.004'; n32.location = (1212, 616)
n32.data_type = 'RGBA'
n33 = _N.new('NodeReroute'); n33.name = 'Reroute.002'; n33.location = (1440, 373)
n33.width = 16
n34 = _N.new('ShaderNodeValue'); n34.name = 'engrave_roughness'; n34.location = (2264, 288)
n34.label = 'engrave_roughness'
n34.outputs[0].default_value = 0.25
n35 = _N.new('ShaderNodeRGB'); n35.name = 'RGBA_engrave'; n35.location = (2522, 410)
n35.label = 'RGBA_engrave'
n35.outputs[0].default_value = (0.1329, 0.1329, 0.1329, 1.0)
n36 = _N.new('ShaderNodeBsdfAnisotropic'); n36.name = 'Glossy BSDF.001'; n36.location = (2749, 404)
n36.distribution = 'GGX'
n37 = _N.new('ShaderNodeBsdfAnisotropic'); n37.name = 'Glossy BSDF'; n37.location = (2745, 219)
n37.distribution = 'GGX'
n38 = _N.new('ShaderNodeTexImage'); n38.name = 'Image Texture.001'; n38.location = (417, -189)
n38.image = img_engrave_normal_png
n39 = _N.new('ShaderNodeValue'); n39.name = 'metal_roughness'; n39.location = (974, 492)
n39.label = 'metal_roughness'
n39.outputs[0].default_value = 0.1
n40 = _N.new('ShaderNodeNormalMap'); n40.name = 'Normal Map'; n40.location = (703, -189)
n40.uv_map = 'UVMap'
n40.inputs[0].default_value = 2.0
n41 = _N.new('ShaderNodeTexImage'); n41.name = 'Image Texture'; n41.location = (2606, 894)
n41.width = 288
n41.image = img_engrave_ao_png
_L.new(n21.outputs[0], n13.inputs[0])
_L.new(n21.outputs[0], n38.inputs[0])
_L.new(n21.outputs[0], n41.inputs[0])
_L.new(n4.outputs[1], n5.inputs[0])
_L.new(n3.outputs[0], n4.inputs[0])
_L.new(n24.outputs[2], n25.inputs[1])
_L.new(n28.outputs[0], n6.inputs[0])
_L.new(n25.outputs[0], n28.inputs[0])
_L.new(n24.outputs[2], n3.inputs[0])
_L.new(n5.outputs[2], n6.inputs[6])
_L.new(n26.outputs[0], n27.inputs[0])
_L.new(n33.outputs[0], n26.inputs[0])
_L.new(n33.outputs[0], n9.inputs[6])
_L.new(n25.outputs[0], n9.inputs[0])
_L.new(n27.outputs[0], n28.inputs[1])
_L.new(n12.outputs[0], n37.inputs[4])
_L.new(n9.outputs[2], n10.inputs[0])
_L.new(n37.outputs[0], n29.inputs[2])
_L.new(n10.outputs[0], n37.inputs[1])
_L.new(n22.outputs[0], n32.inputs[0])
_L.new(n39.outputs[0], n23.inputs[0])
_L.new(n6.outputs[2], n7.inputs[6])
_L.new(n39.outputs[0], n32.inputs[6])
_L.new(n14.outputs[0], n19.inputs[0])
_L.new(n7.outputs[2], n8.inputs[6])
_L.new(n11.outputs[0], n7.inputs[7])
_L.new(n8.outputs[2], n37.inputs[0])
_L.new(n11.outputs[0], n8.inputs[7])
_L.new(n19.outputs[1], n17.inputs[6])
_L.new(n15.outputs[0], n24.inputs[7])
_L.new(n19.outputs[0], n22.inputs[0])
_L.new(n30.outputs[0], n22.inputs[1])
_L.new(n23.outputs[0], n32.inputs[7])
_L.new(n38.outputs[0], n40.inputs[1])
_L.new(n13.outputs[0], n14.inputs[0])
_L.new(n2.outputs[0], n5.inputs[6])
_L.new(n1.outputs[0], n5.inputs[7])
_L.new(n31.outputs[0], n30.inputs[1])
_L.new(n18.outputs[2], n16.inputs[0])
_L.new(n17.outputs[2], n18.inputs[0])
_L.new(n17.outputs[2], n16.inputs[6])
_L.new(n16.outputs[2], n15.inputs[1])
_L.new(n40.outputs[0], n24.inputs[6])
_L.new(n20.outputs[2], n15.inputs[0])
_L.new(n24.outputs[2], n12.inputs[0])
_L.new(n22.outputs[0], n11.inputs[0])
_L.new(n32.outputs[2], n33.inputs[0])
_L.new(n29.outputs[0], n0.inputs[0])
_L.new(n31.outputs[0], n17.inputs[0])
_L.new(n41.outputs[0], n29.inputs[0])
_L.new(n35.outputs[0], n36.inputs[0])
_L.new(n34.outputs[0], n36.inputs[1])
_L.new(n40.outputs[0], n36.inputs[4])
_L.new(n36.outputs[0], n29.inputs[1])
n0.is_active_output = True
mat_epoxy.use_nodes = True; mat_epoxy.node_tree.nodes.clear()
_N = mat_epoxy.node_tree.nodes; _L = mat_epoxy.node_tree.links
n0 = _N.new('NodeFrame'); n0.name = 'Frame.001'; n0.location = (119, 647)
n0.label = 'Engraving'
n0.width = 935
n1 = _N.new('ShaderNodeTexImage'); n1.name = 'Image Texture.001'; n1.location = (331, -342)
n1.image = img_engrave_normal_png
n2 = _N.new('ShaderNodeUVMap'); n2.name = 'UV Map'; n2.location = (30, -277)
n2.uv_map = 'UVMap'
n3 = _N.new('ShaderNodeNormalMap'); n3.name = 'Normal Map'; n3.location = (755, -353)
n3.uv_map = 'UVMap'
n4 = _N.new('ShaderNodeFresnel'); n4.name = 'Fresnel'; n4.location = (1433, 190)
n4.inputs[0].default_value = 1.45
n5 = _N.new('ShaderNodeMix'); n5.name = 'Mix.002'; n5.location = (1627, 186)
n5.data_type = 'RGBA'
n6 = _N.new('ShaderNodeBsdfAnisotropic'); n6.name = 'Glossy BSDF'; n6.location = (1831, 407)
n6.distribution = 'GGX'
n7 = _N.new('ShaderNodeValue'); n7.name = 'metal_roughness'; n7.location = (1379, 381)
n7.label = 'metal_roughness'
n7.outputs[0].default_value = 0.0
n8 = _N.new('ShaderNodeBsdfPrincipled'); n8.name = 'Principled BSDF'; n8.location = (1719, 1022)
n8.distribution = 'GGX'
n8.subsurface_method = 'BURLEY'
n8.inputs[3].default_value = 1.45
n8.inputs[27].default_value = (0.0, 0.0, 0.0, 1.0)
n8.inputs[28].default_value = 1.0
n9 = _N.new('ShaderNodeOutputMaterial'); n9.name = 'Material Output'; n9.location = (2405, 710)
n10 = _N.new('ShaderNodeMixShader'); n10.name = 'Mix Shader.001'; n10.location = (2184, 691)
n11 = _N.new('ShaderNodeRGB'); n11.name = 'RGBA_epoxy'; n11.location = (1510, 941)
n11.label = 'RGBA_epoxy'
n11.outputs[0].default_value = (0.8502, 0.3385, 0.3116, 1.0)
n12 = _N.new('ShaderNodeTexImage'); n12.name = 'Image Texture.002'; n12.location = (335, -30)
n12.image = img_engrave_ao2_png
n13 = _N.new('ShaderNodeValue'); n13.name = 'epoxy_roughness'; n13.location = (1513, 718)
n13.label = 'epoxy_roughness'
n13.outputs[0].default_value = 0.3
n14 = _N.new('ShaderNodeRGB'); n14.name = 'RGBA_metal'; n14.location = (1428, 80)
n14.label = 'RGBA_metal'
n14.outputs[0].default_value = (0.9663, 0.6923, 0.5609, 1.0)
n15 = _N.new('ShaderNodeRGB'); n15.name = 'RGBA_fresnel'; n15.location = (1428, -137)
n15.label = 'RGBA_fresnel'
n15.outputs[0].default_value = (0.5382, 0.5382, 0.5382, 1.0)
n1.parent = n0
n2.parent = n0
n3.parent = n0
n12.parent = n0
_L.new(n2.outputs[0], n12.inputs[0])
_L.new(n2.outputs[0], n1.inputs[0])
_L.new(n1.outputs[0], n3.inputs[1])
_L.new(n6.outputs[0], n10.inputs[2])
_L.new(n5.outputs[2], n6.inputs[0])
_L.new(n4.outputs[0], n5.inputs[0])
_L.new(n7.outputs[0], n6.inputs[1])
_L.new(n3.outputs[0], n4.inputs[1])
_L.new(n3.outputs[0], n6.inputs[4])
_L.new(n3.outputs[0], n8.inputs[5])
_L.new(n11.outputs[0], n8.inputs[0])
_L.new(n13.outputs[0], n8.inputs[2])
_L.new(n10.outputs[0], n9.inputs[0])
_L.new(n8.outputs[0], n10.inputs[1])
_L.new(n12.outputs[0], n10.inputs[0])
_L.new(n14.outputs[0], n5.inputs[6])
_L.new(n15.outputs[0], n5.inputs[7])
n9.is_active_output = True

# ---- world
world_world = bpy.data.worlds.new('World'); scene.world = world_world
world_world.use_nodes = True; world_world.node_tree.nodes.clear()
_N = world_world.node_tree.nodes; _L = world_world.node_tree.links
n0 = _N.new('ShaderNodeTexEnvironment'); n0.name = 'Environment Texture'; n0.location = (-418, 259)
n0.width = 280
n1 = _N.new('ShaderNodeMapping'); n1.name = 'Mapping'; n1.location = (-706, 261)
n1.width = 240
n2 = _N.new('ShaderNodeValue'); n2.name = 'z_degree'; n2.location = (-1254, -4)
n2.label = 'z_degree'
n2.outputs[0].default_value = 0.0
n3 = _N.new('ShaderNodeMath'); n3.name = 'Math.001'; n3.location = (-1083, 5)
n3.operation = 'MULTIPLY'
n3.inputs[2].default_value = 0.0
n4 = _N.new('ShaderNodeMath'); n4.name = 'Math'; n4.location = (-1086, -154)
n4.operation = 'DIVIDE'
n4.inputs[0].default_value = 3.142
n4.inputs[1].default_value = 180.0
n4.inputs[2].default_value = 0.0
n5 = _N.new('ShaderNodeTexCoord'); n5.name = 'Texture Coordinate'; n5.location = (-922, 273)
n6 = _N.new('ShaderNodeCombineXYZ'); n6.name = 'Combine XYZ'; n6.location = (-919, 12)
n7 = _N.new('ShaderNodeMix'); n7.name = 'Mix'; n7.location = (-72, 351)
n7.data_type = 'RGBA'
n7.inputs[7].default_value = (1.0, 1.0, 1.0, 1.0)
n8 = _N.new('ShaderNodeBackground'); n8.name = 'Background'; n8.location = (93, 350)
n9 = _N.new('ShaderNodeOutputWorld'); n9.name = 'World Output'; n9.location = (252, 349)
n10 = _N.new('ShaderNodeLightPath'); n10.name = 'Light Path'; n10.location = (-278, 327)
_L.new(n10.outputs[0], n7.inputs[0])
_L.new(n8.outputs[0], n9.inputs[0])
_L.new(n0.outputs[0], n7.inputs[6])
_L.new(n1.outputs[0], n0.inputs[0])
_L.new(n5.outputs[0], n1.inputs[0])
_L.new(n4.outputs[0], n3.inputs[1])
_L.new(n2.outputs[0], n3.inputs[0])
_L.new(n6.outputs[0], n1.inputs[2])
_L.new(n3.outputs[0], n6.inputs[2])
_L.new(n7.outputs[2], n8.inputs[0])
n9.is_active_output = True
world_world.color = (0.05088, 0.05088, 0.05088)
world_world.use_sun_shadow = False
world_world.sun_shadow_jitter_overblur = 0.0
world_world.cycles.sampling_method = 'MANUAL'

# ---- meshes
me_material_library = bpy.data.meshes.new('Material_Library')
me_material_library.from_pydata([(1.0, 1.0, 0.0), (1.0, -1.0, 0.0), (-1.0, 1.0, -1.192e-07), (-1.0, -1.0, 0.0), (1.0, 0.8182, -5.96e-08), (1.0, 0.6364, -5.96e-08), (1.0, 0.4545, -2.98e-08), (1.0, 0.2727, -2.98e-08), (1.0, 0.09091, -1.49e-08), (1.0, -0.09091, 0.0), (1.0, -0.2727, 0.0), (1.0, -0.4545, 0.0), (1.0, -0.6364, 0.0), (1.0, -0.8182, 0.0), (-1.0, 0.8182, -1.192e-07), (-1.0, 0.6364, -1.192e-07), (-1.0, 0.4545, -8.941e-08), (-1.0, 0.2727, -8.941e-08), (-1.0, 0.09091, -7.451e-08), (-1.0, -0.09091, -5.96e-08), (-1.0, -0.2727, -5.96e-08), (-1.0, -0.4545, -5.96e-08), (-1.0, -0.6364, -5.96e-08), (-1.0, -0.8182, -5.96e-08), (0.8182, 1.0, 0.0), (0.6364, 1.0, 0.0), (0.4545, 1.0, 0.0), (0.2727, 1.0, 0.0), (0.09091, 1.0, 0.0), (-0.09091, 1.0, 0.0), (-0.2727, 1.0, 0.0), (-0.4545, 1.0, 0.0), (-0.6364, 1.0, 0.0), (-0.8182, 1.0, -1.192e-07), (-0.8182, -1.0, 0.0), (-0.6364, -1.0, 0.0), (-0.4545, -1.0, 0.0), (-0.2727, -1.0, 0.0), (-0.09091, -1.0, 0.0), (0.09091, -1.0, 0.0), (0.2727, -1.0, 0.0), (0.4545, -1.0, 0.0), (0.6364, -1.0, 0.0), (0.8182, -1.0, 0.0), (0.8182, -0.8182, 0.0), (0.6364, -0.8182, 0.0), (0.4545, -0.8182, 0.0), (0.2727, -0.8182, 0.0), (0.09091, -0.8182, 0.0), (-0.09091, -0.8182, 0.0), (-0.2727, -0.8182, 0.0), (-0.4545, -0.8182, 0.0), (-0.6364, -0.8182, 0.0), (-0.8182, -0.8182, -5.96e-08), (0.8182, -0.6364, 0.0), (0.6364, -0.6364, 0.0), (0.4545, -0.6364, 0.0), (0.2727, -0.6364, 0.0), (0.09091, -0.6364, 0.0), (-0.09091, -0.6364, 0.0), (-0.2727, -0.6364, 0.0), (-0.4545, -0.6364, 0.0), (-0.6364, -0.6364, 0.0), (-0.8182, -0.6364, -5.96e-08), (0.8182, -0.4545, 0.0), (0.6364, -0.4545, 0.0), (0.4545, -0.4545, 0.0), (0.2727, -0.4545, 0.0), (0.09091, -0.4545, 0.0), (-0.09091, -0.4545, 0.0), (-0.2727, -0.4545, 0.0), (-0.4545, -0.4545, 0.0), (-0.6364, -0.4545, 0.0), (-0.8182, -0.4545, -5.96e-08), (0.8182, -0.2727, 0.0), (0.6364, -0.2727, 0.0), (0.4545, -0.2727, 0.0), (0.2727, -0.2727, 0.0), (0.09091, -0.2727, 0.0), (-0.09091, -0.2727, 0.0), (-0.2727, -0.2727, 0.0), (-0.4545, -0.2727, 0.0), (-0.6364, -0.2727, 0.0), (-0.8182, -0.2727, -5.96e-08), (0.8182, -0.09091, 0.0), (0.6364, -0.09091, 0.0), (0.4545, -0.09091, 0.0), (0.2727, -0.09091, 0.0), (0.09091, -0.09091, 0.0), (-0.09091, -0.09091, 0.0), (-0.2727, -0.09091, 0.0), (-0.4545, -0.09091, 0.0), (-0.6364, -0.09091, 0.0), (-0.8182, -0.09091, -5.96e-08), (0.8182, 0.09091, -1.49e-08), (0.6364, 0.09091, -1.49e-08), (0.4545, 0.09091, -1.49e-08), (0.2727, 0.09091, -1.49e-08), (0.09091, 0.09091, -1.49e-08), (-0.09091, 0.09091, -1.49e-08), (-0.2727, 0.09091, -1.49e-08), (-0.4545, 0.09091, -1.49e-08), (-0.6364, 0.09091, -1.49e-08), (-0.8182, 0.09091, -7.451e-08), (0.8182, 0.2727, -2.98e-08), (0.6364, 0.2727, -2.98e-08), (0.4545, 0.2727, -2.98e-08), (0.2727, 0.2727, -2.98e-08), (0.09091, 0.2727, -2.98e-08), (-0.09091, 0.2727, -2.98e-08), (-0.2727, 0.2727, -2.98e-08), (-0.4545, 0.2727, -2.98e-08), (-0.6364, 0.2727, -2.98e-08), (-0.8182, 0.2727, -8.941e-08), (0.8182, 0.4545, -2.98e-08), (0.6364, 0.4545, -2.98e-08), (0.4545, 0.4545, -2.98e-08), (0.2727, 0.4545, -2.98e-08), (0.09091, 0.4545, -2.98e-08), (-0.09091, 0.4545, -2.98e-08), (-0.2727, 0.4545, -2.98e-08), (-0.4545, 0.4545, -2.98e-08), (-0.6364, 0.4545, -2.98e-08), (-0.8182, 0.4545, -8.941e-08), (0.8182, 0.6364, -5.96e-08), (0.6364, 0.6364, -5.96e-08), (0.4545, 0.6364, -5.96e-08), (0.2727, 0.6364, -5.96e-08), (0.09091, 0.6364, -5.96e-08), (-0.09091, 0.6364, -5.96e-08), (-0.2727, 0.6364, -5.96e-08), (-0.4545, 0.6364, -5.96e-08), (-0.6364, 0.6364, -5.96e-08), (-0.8182, 0.6364, -1.192e-07), (0.8182, 0.8182, -5.96e-08), (0.6364, 0.8182, -5.96e-08), (0.4545, 0.8182, -5.96e-08), (0.2727, 0.8182, -5.96e-08), (0.09091, 0.8182, -5.96e-08), (-0.09091, 0.8182, -5.96e-08), (-0.2727, 0.8182, -5.96e-08), (-0.4545, 0.8182, -5.96e-08), (-0.6364, 0.8182, -5.96e-08), (-0.8182, 0.8182, -1.192e-07)], [], [(33, 14, 143), (53, 3, 34), (63, 23, 53), (73, 22, 63), (83, 21, 73), (93, 20, 83), (103, 19, 93), (113, 18, 103), (123, 17, 113), (133, 16, 123), (143, 15, 133), (13, 43, 1), (44, 42, 43), (45, 41, 42), (46, 40, 41), (47, 39, 40), (48, 38, 39), (49, 37, 38), (50, 36, 37), (51, 35, 36), (52, 34, 35), (12, 44, 13), (54, 45, 44), (55, 46, 45), (56, 47, 46), (57, 48, 47), (58, 49, 48), (59, 50, 49), (60, 51, 50), (61, 52, 51), (62, 53, 52), (11, 54, 12), (64, 55, 54), (65, 56, 55), (66, 57, 56), (67, 58, 57), (68, 59, 58), (69, 60, 59), (70, 61, 60), (71, 62, 61), (72, 63, 62), (10, 64, 11), (74, 65, 64), (75, 66, 65), (76, 67, 66), (77, 68, 67), (78, 69, 68), (79, 70, 69), (80, 71, 70), (81, 72, 71), (82, 73, 72), (9, 74, 10), (84, 75, 74), (85, 76, 75), (86, 77, 76), (87, 78, 77), (88, 79, 78), (89, 80, 79), (90, 81, 80), (91, 82, 81), (92, 83, 82), (8, 84, 9), (94, 85, 84), (95, 86, 85), (96, 87, 86), (97, 88, 87), (98, 89, 88), (99, 90, 89), (100, 91, 90), (101, 92, 91), (102, 93, 92), (7, 94, 8), (104, 95, 94), (105, 96, 95), (106, 97, 96), (107, 98, 97), (108, 99, 98), (109, 100, 99), (110, 101, 100), (111, 102, 101), (112, 103, 102), (6, 104, 7), (114, 105, 104), (115, 106, 105), (116, 107, 106), (117, 108, 107), (118, 109, 108), (119, 110, 109), (120, 111, 110), (121, 112, 111), (122, 113, 112), (5, 114, 6), (124, 115, 114), (125, 116, 115), (126, 117, 116), (127, 118, 117), (128, 119, 118), (129, 120, 119), (130, 121, 120), (131, 122, 121), (132, 123, 122), (4, 124, 5), (134, 125, 124), (135, 126, 125), (136, 127, 126), (137, 128, 127), (138, 129, 128), (139, 130, 129), (140, 131, 130), (141, 132, 131), (142, 133, 132), (0, 134, 4), (24, 135, 134), (25, 136, 135), (26, 137, 136), (27, 138, 137), (28, 139, 138), (29, 140, 139), (30, 141, 140), (31, 142, 141), (32, 143, 142), (33, 2, 14), (53, 23, 3), (63, 22, 23), (73, 21, 22), (83, 20, 21), (93, 19, 20), (103, 18, 19), (113, 17, 18), (123, 16, 17), (133, 15, 16), (143, 14, 15), (13, 44, 43), (44, 45, 42), (45, 46, 41), (46, 47, 40), (47, 48, 39), (48, 49, 38), (49, 50, 37), (50, 51, 36), (51, 52, 35), (52, 53, 34), (12, 54, 44), (54, 55, 45), (55, 56, 46), (56, 57, 47), (57, 58, 48), (58, 59, 49), (59, 60, 50), (60, 61, 51), (61, 62, 52), (62, 63, 53), (11, 64, 54), (64, 65, 55), (65, 66, 56), (66, 67, 57), (67, 68, 58), (68, 69, 59), (69, 70, 60), (70, 71, 61), (71, 72, 62), (72, 73, 63), (10, 74, 64), (74, 75, 65), (75, 76, 66), (76, 77, 67), (77, 78, 68), (78, 79, 69), (79, 80, 70), (80, 81, 71), (81, 82, 72), (82, 83, 73), (9, 84, 74), (84, 85, 75), (85, 86, 76), (86, 87, 77), (87, 88, 78), (88, 89, 79), (89, 90, 80), (90, 91, 81), (91, 92, 82), (92, 93, 83), (8, 94, 84), (94, 95, 85), (95, 96, 86), (96, 97, 87), (97, 98, 88), (98, 99, 89), (99, 100, 90), (100, 101, 91), (101, 102, 92), (102, 103, 93), (7, 104, 94), (104, 105, 95), (105, 106, 96), (106, 107, 97), (107, 108, 98), (108, 109, 99), (109, 110, 100), (110, 111, 101), (111, 112, 102), (112, 113, 103), (6, 114, 104), (114, 115, 105), (115, 116, 106), (116, 117, 107), (117, 118, 108), (118, 119, 109), (119, 120, 110), (120, 121, 111), (121, 122, 112), (122, 123, 113), (5, 124, 114), (124, 125, 115), (125, 126, 116), (126, 127, 117), (127, 128, 118), (128, 129, 119), (129, 130, 120), (130, 131, 121), (131, 132, 122), (132, 133, 123), (4, 134, 124), (134, 135, 125), (135, 136, 126), (136, 137, 127), (137, 138, 128), (138, 139, 129), (139, 140, 130), (140, 141, 131), (141, 142, 132), (142, 143, 133), (0, 24, 134), (24, 25, 135), (25, 26, 136), (26, 27, 137), (27, 28, 138), (28, 29, 139), (29, 30, 140), (30, 31, 141), (31, 32, 142), (32, 33, 143)])
me_material_library.polygons.foreach_set('material_index', [0, 0, 0, 0, 0, 0, 0, 0, 0, 0, 4, 0, 0, 0, 0, 0, 0, 0, 0, 0, 0, 0, 0, 0, 0, 0, 0, 0, 0, 0, 0, 0, 0, 0, 0, 0, 0, 0, 0, 0, 0, 0, 0, 0, 0, 0, 0, 0, 0, 0, 0, 0, 0, 0, 0, 0, 0, 0, 0, 0, 0, 0, 0, 0, 0, 0, 0, 0, 0, 0, 0, 0, 0, 0, 0, 0, 0, 0, 0, 0, 0, 0, 0, 0, 0, 0, 0, 0, 0, 0, 0, 0, 0, 0, 0, 0, 0, 0, 0, 0, 0, 0, 0, 0, 0, 0, 0, 0, 0, 0, 0, 0, 0, 0, 0, 0, 0, 0, 0, 0, 0, 1, 0, 0, 0, 0, 0, 0, 0, 0, 5, 2, 0, 0, 0, 0, 0, 0, 0, 0, 0, 0, 0, 0, 0, 0, 0, 0, 0, 0, 0, 0, 0, 0, 0, 0, 0, 0, 0, 0, 0, 0, 0, 0, 0, 0, 0, 0, 0, 0, 0, 0, 0, 0, 0, 0, 0, 0, 0, 0, 0, 0, 0, 0, 0, 0, 0, 0, 0, 0, 0, 0, 0, 0, 0, 0, 0, 0, 0, 0, 0, 0, 0, 0, 0, 0, 0, 0, 0, 0, 0, 0, 0, 0, 0, 0, 0, 0, 0, 0, 0, 0, 0, 0, 0, 0, 0, 0, 0, 0, 0, 3, 0, 0, 0, 0, 0, 0, 0, 0, 0, 0])
_uv = me_material_library.uv_layers.new(name='UVMap')
_uv.uv.foreach_set('vector', [0.625, 0.7273, 0.6023, 0.75, 0.6023, 0.7273, 0.3977, 0.7273, 0.375, 0.75, 0.375, 0.7273, 0.4205, 0.7273, 0.3977, 0.75, 0.3977, 0.7273, 0.4432, 0.7273, 0.4205, 0.75, 0.4205, 0.7273, 0.4659, 0.7273, 0.4432, 0.75, 0.4432, 0.7273, 0.4886, 0.7273, 0.4659, 0.75, 0.4659, 0.7273, 0.5114, 0.7273, 0.4886, 0.75, 0.4886, 0.7273, 0.5341, 0.7273, 0.5114, 0.75, 0.5114, 0.7273, 0.5568, 0.7273, 0.5341, 0.75, 0.5341, 0.7273, 0.5795, 0.7273, 0.5568, 0.75, 0.5568, 0.7273, 0.6023, 0.7273, 0.5795, 0.75, 0.5795, 0.7273, 0.3977, 0.5, 0.375, 0.5227, 0.375, 0.5, 0.3977, 0.5227, 0.375, 0.5455, 0.375, 0.5227, 0.3977, 0.5455, 0.375, 0.5682, 0.375, 0.5455, 0.3977, 0.5682, 0.375, 0.5909, 0.375, 0.5682, 0.3977, 0.5909, 0.375, 0.6136, 0.375, 0.5909, 0.3977, 0.6136, 0.375, 0.6364, 0.375, 0.6136, 0.3977, 0.6364, 0.375, 0.6591, 0.375, 0.6364, 0.3977, 0.6591, 0.375, 0.6818, 0.375, 0.6591, 0.3977, 0.6818, 0.375, 0.7045, 0.375, 0.6818, 0.3977, 0.7045, 0.375, 0.7273, 0.375, 0.7045, 0.4205, 0.5, 0.3977, 0.5227, 0.3977, 0.5, 0.4205, 0.5227, 0.3977, 0.5455, 0.3977, 0.5227, 0.4205, 0.5455, 0.3977, 0.5682, 0.3977, 0.5455, 0.4205, 0.5682, 0.3977, 0.5909, 0.3977, 0.5682, 0.4205, 0.5909, 0.3977, 0.6136, 0.3977, 0.5909, 0.4205, 0.6136, 0.3977, 0.6364, 0.3977, 0.6136, 0.4205, 0.6364, 0.3977, 0.6591, 0.3977, 0.6364, 0.4205, 0.6591, 0.3977, 0.6818, 0.3977, 0.6591, 0.4205, 0.6818, 0.3977, 0.7045, 0.3977, 0.6818, 0.4205, 0.7045, 0.3977, 0.7273, 0.3977, 0.7045, 0.4432, 0.5, 0.4205, 0.5227, 0.4205, 0.5, 0.4432, 0.5227, 0.4205, 0.5455, 0.4205, 0.5227, 0.4432, 0.5455, 0.4205, 0.5682, 0.4205, 0.5455, 0.4432, 0.5682, 0.4205, 0.5909, 0.4205, 0.5682, 0.4432, 0.5909, 0.4205, 0.6136, 0.4205, 0.5909, 0.4432, 0.6136, 0.4205, 0.6364, 0.4205, 0.6136, 0.4432, 0.6364, 0.4205, 0.6591, 0.4205, 0.6364, 0.4432, 0.6591, 0.4205, 0.6818, 0.4205, 0.6591, 0.4432, 0.6818, 0.4205, 0.7045, 0.4205, 0.6818, 0.4432, 0.7045, 0.4205, 0.7273, 0.4205, 0.7045, 0.4659, 0.5, 0.4432, 0.5227, 0.4432, 0.5, 0.4659, 0.5227, 0.4432, 0.5455, 0.4432, 0.5227, 0.4659, 0.5455, 0.4432, 0.5682, 0.4432, 0.5455, 0.4659, 0.5682, 0.4432, 0.5909, 0.4432, 0.5682, 0.4659, 0.5909, 0.4432, 0.6136, 0.4432, 0.5909, 0.4659, 0.6136, 0.4432, 0.6364, 0.4432, 0.6136, 0.4659, 0.6364, 0.4432, 0.6591, 0.4432, 0.6364, 0.4659, 0.6591, 0.4432, 0.6818, 0.4432, 0.6591, 0.4659, 0.6818, 0.4432, 0.7045, 0.4432, 0.6818, 0.4659, 0.7045, 0.4432, 0.7273, 0.4432, 0.7045, 0.4886, 0.5, 0.4659, 0.5227, 0.4659, 0.5, 0.4886, 0.5227, 0.4659, 0.5455, 0.4659, 0.5227, 0.4886, 0.5455, 0.4659, 0.5682, 0.4659, 0.5455, 0.4886, 0.5682, 0.4659, 0.5909, 0.4659, 0.5682, 0.4886, 0.5909, 0.4659, 0.6136, 0.4659, 0.5909, 0.4886, 0.6136, 0.4659, 0.6364, 0.4659, 0.6136, 0.4886, 0.6364, 0.4659, 0.6591, 0.4659, 0.6364, 0.4886, 0.6591, 0.4659, 0.6818, 0.4659, 0.6591, 0.4886, 0.6818, 0.4659, 0.7045, 0.4659, 0.6818, 0.4886, 0.7045, 0.4659, 0.7273, 0.4659, 0.7045, 0.5114, 0.5, 0.4886, 0.5227, 0.4886, 0.5, 0.5114, 0.5227, 0.4886, 0.5455, 0.4886, 0.5227, 0.5114, 0.5455, 0.4886, 0.5682, 0.4886, 0.5455, 0.5114, 0.5682, 0.4886, 0.5909, 0.4886, 0.5682, 0.5114, 0.5909, 0.4886, 0.6136, 0.4886, 0.5909, 0.5114, 0.6136, 0.4886, 0.6364, 0.4886, 0.6136, 0.5114, 0.6364, 0.4886, 0.6591, 0.4886, 0.6364, 0.5114, 0.6591, 0.4886, 0.6818, 0.4886, 0.6591, 0.5114, 0.6818, 0.4886, 0.7045, 0.4886, 0.6818, 0.5114, 0.7045, 0.4886, 0.7273, 0.4886, 0.7045, 0.5341, 0.5, 0.5114, 0.5227, 0.5114, 0.5, 0.5341, 0.5227, 0.5114, 0.5455, 0.5114, 0.5227, 0.5341, 0.5455, 0.5114, 0.5682, 0.5114, 0.5455, 0.5341, 0.5682, 0.5114, 0.5909, 0.5114, 0.5682, 0.5341, 0.5909, 0.5114, 0.6136, 0.5114, 0.5909, 0.5341, 0.6136, 0.5114, 0.6364, 0.5114, 0.6136, 0.5341, 0.6364, 0.5114, 0.6591, 0.5114, 0.6364, 0.5341, 0.6591, 0.5114, 0.6818, 0.5114, 0.6591, 0.5341, 0.6818, 0.5114, 0.7045, 0.5114, 0.6818, 0.5341, 0.7045, 0.5114, 0.7273, 0.5114, 0.7045, 0.5568, 0.5, 0.5341, 0.5227, 0.5341, 0.5, 0.5568, 0.5227, 0.5341, 0.5455, 0.5341, 0.5227, 0.5568, 0.5455, 0.5341, 0.5682, 0.5341, 0.5455, 0.5568, 0.5682, 0.5341, 0.5909, 0.5341, 0.5682, 0.5568, 0.5909, 0.5341, 0.6136, 0.5341, 0.5909, 0.5568, 0.6136, 0.5341, 0.6364, 0.5341, 0.6136, 0.5568, 0.6364, 0.5341, 0.6591, 0.5341, 0.6364, 0.5568, 0.6591, 0.5341, 0.6818, 0.5341, 0.6591, 0.5568, 0.6818, 0.5341, 0.7045, 0.5341, 0.6818, 0.5568, 0.7045, 0.5341, 0.7273, 0.5341, 0.7045, 0.5795, 0.5, 0.5568, 0.5227, 0.5568, 0.5, 0.5795, 0.5227, 0.5568, 0.5455, 0.5568, 0.5227, 0.5795, 0.5455, 0.5568, 0.5682, 0.5568, 0.5455, 0.5795, 0.5682, 0.5568, 0.5909, 0.5568, 0.5682, 0.5795, 0.5909, 0.5568, 0.6136, 0.5568, 0.5909, 0.5795, 0.6136, 0.5568, 0.6364, 0.5568, 0.6136, 0.5795, 0.6364, 0.5568, 0.6591, 0.5568, 0.6364, 0.5795, 0.6591, 0.5568, 0.6818, 0.5568, 0.6591, 0.5795, 0.6818, 0.5568, 0.7045, 0.5568, 0.6818, 0.5795, 0.7045, 0.5568, 0.7273, 0.5568, 0.7045, 0.6023, 0.5, 0.5795, 0.5227, 0.5795, 0.5, 0.6023, 0.5227, 0.5795, 0.5455, 0.5795, 0.5227, 0.6023, 0.5455, 0.5795, 0.5682, 0.5795, 0.5455, 0.6023, 0.5682, 0.5795, 0.5909, 0.5795, 0.5682, 0.6023, 0.5909, 0.5795, 0.6136, 0.5795, 0.5909, 0.6023, 0.6136, 0.5795, 0.6364, 0.5795, 0.6136, 0.6023, 0.6364, 0.5795, 0.6591, 0.5795, 0.6364, 0.6023, 0.6591, 0.5795, 0.6818, 0.5795, 0.6591, 0.6023, 0.6818, 0.5795, 0.7045, 0.5795, 0.6818, 0.6023, 0.7045, 0.5795, 0.7273, 0.5795, 0.7045, 0.625, 0.5, 0.6023, 0.5227, 0.6023, 0.5, 0.625, 0.5227, 0.6023, 0.5455, 0.6023, 0.5227, 0.625, 0.5455, 0.6023, 0.5682, 0.6023, 0.5455, 0.625, 0.5682, 0.6023, 0.5909, 0.6023, 0.5682, 0.625, 0.5909, 0.6023, 0.6136, 0.6023, 0.5909, 0.625, 0.6136, 0.6023, 0.6364, 0.6023, 0.6136, 0.625, 0.6364, 0.6023, 0.6591, 0.6023, 0.6364, 0.625, 0.6591, 0.6023, 0.6818, 0.6023, 0.6591, 0.625, 0.6818, 0.6023, 0.7045, 0.6023, 0.6818, 0.625, 0.7045, 0.6023, 0.7273, 0.6023, 0.7045, 0.625, 0.7273, 0.625, 0.75, 0.6023, 0.75, 0.3977, 0.7273, 0.3977, 0.75, 0.375, 0.75, 0.4205, 0.7273, 0.4205, 0.75, 0.3977, 0.75, 0.4432, 0.7273, 0.4432, 0.75, 0.4205, 0.75, 0.4659, 0.7273, 0.4659, 0.75, 0.4432, 0.75, 0.4886, 0.7273, 0.4886, 0.75, 0.4659, 0.75, 0.5114, 0.7273, 0.5114, 0.75, 0.4886, 0.75, 0.5341, 0.7273, 0.5341, 0.75, 0.5114, 0.75, 0.5568, 0.7273, 0.5568, 0.75, 0.5341, 0.75, 0.5795, 0.7273, 0.5795, 0.75, 0.5568, 0.75, 0.6023, 0.7273, 0.6023, 0.75, 0.5795, 0.75, 0.3977, 0.5, 0.3977, 0.5227, 0.375, 0.5227, 0.3977, 0.5227, 0.3977, 0.5455, 0.375, 0.5455, 0.3977, 0.5455, 0.3977, 0.5682, 0.375, 0.5682, 0.3977, 0.5682, 0.3977, 0.5909, 0.375, 0.5909, 0.3977, 0.5909, 0.3977, 0.6136, 0.375, 0.6136, 0.3977, 0.6136, 0.3977, 0.6364, 0.375, 0.6364, 0.3977, 0.6364, 0.3977, 0.6591, 0.375, 0.6591, 0.3977, 0.6591, 0.3977, 0.6818, 0.375, 0.6818, 0.3977, 0.6818, 0.3977, 0.7045, 0.375, 0.7045, 0.3977, 0.7045, 0.3977, 0.7273, 0.375, 0.7273, 0.4205, 0.5, 0.4205, 0.5227, 0.3977, 0.5227, 0.4205, 0.5227, 0.4205, 0.5455, 0.3977, 0.5455, 0.4205, 0.5455, 0.4205, 0.5682, 0.3977, 0.5682, 0.4205, 0.5682, 0.4205, 0.5909, 0.3977, 0.5909, 0.4205, 0.5909, 0.4205, 0.6136, 0.3977, 0.6136, 0.4205, 0.6136, 0.4205, 0.6364, 0.3977, 0.6364, 0.4205, 0.6364, 0.4205, 0.6591, 0.3977, 0.6591, 0.4205, 0.6591, 0.4205, 0.6818, 0.3977, 0.6818, 0.4205, 0.6818, 0.4205, 0.7045, 0.3977, 0.7045, 0.4205, 0.7045, 0.4205, 0.7273, 0.3977, 0.7273, 0.4432, 0.5, 0.4432, 0.5227, 0.4205, 0.5227, 0.4432, 0.5227, 0.4432, 0.5455, 0.4205, 0.5455, 0.4432, 0.5455, 0.4432, 0.5682, 0.4205, 0.5682, 0.4432, 0.5682, 0.4432, 0.5909, 0.4205, 0.5909, 0.4432, 0.5909, 0.4432, 0.6136, 0.4205, 0.6136, 0.4432, 0.6136, 0.4432, 0.6364, 0.4205, 0.6364, 0.4432, 0.6364, 0.4432, 0.6591, 0.4205, 0.6591, 0.4432, 0.6591, 0.4432, 0.6818, 0.4205, 0.6818, 0.4432, 0.6818, 0.4432, 0.7045, 0.4205, 0.7045, 0.4432, 0.7045, 0.4432, 0.7273, 0.4205, 0.7273, 0.4659, 0.5, 0.4659, 0.5227, 0.4432, 0.5227, 0.4659, 0.5227, 0.4659, 0.5455, 0.4432, 0.5455, 0.4659, 0.5455, 0.4659, 0.5682, 0.4432, 0.5682, 0.4659, 0.5682, 0.4659, 0.5909, 0.4432, 0.5909, 0.4659, 0.5909, 0.4659, 0.6136, 0.4432, 0.6136, 0.4659, 0.6136, 0.4659, 0.6364, 0.4432, 0.6364, 0.4659, 0.6364, 0.4659, 0.6591, 0.4432, 0.6591, 0.4659, 0.6591, 0.4659, 0.6818, 0.4432, 0.6818, 0.4659, 0.6818, 0.4659, 0.7045, 0.4432, 0.7045, 0.4659, 0.7045, 0.4659, 0.7273, 0.4432, 0.7273, 0.4886, 0.5, 0.4886, 0.5227, 0.4659, 0.5227, 0.4886, 0.5227, 0.4886, 0.5455, 0.4659, 0.5455, 0.4886, 0.5455, 0.4886, 0.5682, 0.4659, 0.5682, 0.4886, 0.5682, 0.4886, 0.5909, 0.4659, 0.5909, 0.4886, 0.5909, 0.4886, 0.6136, 0.4659, 0.6136, 0.4886, 0.6136, 0.4886, 0.6364, 0.4659, 0.6364, 0.4886, 0.6364, 0.4886, 0.6591, 0.4659, 0.6591, 0.4886, 0.6591, 0.4886, 0.6818, 0.4659, 0.6818, 0.4886, 0.6818, 0.4886, 0.7045, 0.4659, 0.7045, 0.4886, 0.7045, 0.4886, 0.7273, 0.4659, 0.7273, 0.5114, 0.5, 0.5114, 0.5227, 0.4886, 0.5227, 0.5114, 0.5227, 0.5114, 0.5455, 0.4886, 0.5455, 0.5114, 0.5455, 0.5114, 0.5682, 0.4886, 0.5682, 0.5114, 0.5682, 0.5114, 0.5909, 0.4886, 0.5909, 0.5114, 0.5909, 0.5114, 0.6136, 0.4886, 0.6136, 0.5114, 0.6136, 0.5114, 0.6364, 0.4886, 0.6364, 0.5114, 0.6364, 0.5114, 0.6591, 0.4886, 0.6591, 0.5114, 0.6591, 0.5114, 0.6818, 0.4886, 0.6818, 0.5114, 0.6818, 0.5114, 0.7045, 0.4886, 0.7045, 0.5114, 0.7045, 0.5114, 0.7273, 0.4886, 0.7273, 0.5341, 0.5, 0.5341, 0.5227, 0.5114, 0.5227, 0.5341, 0.5227, 0.5341, 0.5455, 0.5114, 0.5455, 0.5341, 0.5455, 0.5341, 0.5682, 0.5114, 0.5682, 0.5341, 0.5682, 0.5341, 0.5909, 0.5114, 0.5909, 0.5341, 0.5909, 0.5341, 0.6136, 0.5114, 0.6136, 0.5341, 0.6136, 0.5341, 0.6364, 0.5114, 0.6364, 0.5341, 0.6364, 0.5341, 0.6591, 0.5114, 0.6591, 0.5341, 0.6591, 0.5341, 0.6818, 0.5114, 0.6818, 0.5341, 0.6818, 0.5341, 0.7045, 0.5114, 0.7045, 0.5341, 0.7045, 0.5341, 0.7273, 0.5114, 0.7273, 0.5568, 0.5, 0.5568, 0.5227, 0.5341, 0.5227, 0.5568, 0.5227, 0.5568, 0.5455, 0.5341, 0.5455, 0.5568, 0.5455, 0.5568, 0.5682, 0.5341, 0.5682, 0.5568, 0.5682, 0.5568, 0.5909, 0.5341, 0.5909, 0.5568, 0.5909, 0.5568, 0.6136, 0.5341, 0.6136, 0.5568, 0.6136, 0.5568, 0.6364, 0.5341, 0.6364, 0.5568, 0.6364, 0.5568, 0.6591, 0.5341, 0.6591, 0.5568, 0.6591, 0.5568, 0.6818, 0.5341, 0.6818, 0.5568, 0.6818, 0.5568, 0.7045, 0.5341, 0.7045, 0.5568, 0.7045, 0.5568, 0.7273, 0.5341, 0.7273, 0.5795, 0.5, 0.5795, 0.5227, 0.5568, 0.5227, 0.5795, 0.5227, 0.5795, 0.5455, 0.5568, 0.5455, 0.5795, 0.5455, 0.5795, 0.5682, 0.5568, 0.5682, 0.5795, 0.5682, 0.5795, 0.5909, 0.5568, 0.5909, 0.5795, 0.5909, 0.5795, 0.6136, 0.5568, 0.6136, 0.5795, 0.6136, 0.5795, 0.6364, 0.5568, 0.6364, 0.5795, 0.6364, 0.5795, 0.6591, 0.5568, 0.6591, 0.5795, 0.6591, 0.5795, 0.6818, 0.5568, 0.6818, 0.5795, 0.6818, 0.5795, 0.7045, 0.5568, 0.7045, 0.5795, 0.7045, 0.5795, 0.7273, 0.5568, 0.7273, 0.6023, 0.5, 0.6023, 0.5227, 0.5795, 0.5227, 0.6023, 0.5227, 0.6023, 0.5455, 0.5795, 0.5455, 0.6023, 0.5455, 0.6023, 0.5682, 0.5795, 0.5682, 0.6023, 0.5682, 0.6023, 0.5909, 0.5795, 0.5909, 0.6023, 0.5909, 0.6023, 0.6136, 0.5795, 0.6136, 0.6023, 0.6136, 0.6023, 0.6364, 0.5795, 0.6364, 0.6023, 0.6364, 0.6023, 0.6591, 0.5795, 0.6591, 0.6023, 0.6591, 0.6023, 0.6818, 0.5795, 0.6818, 0.6023, 0.6818, 0.6023, 0.7045, 0.5795, 0.7045, 0.6023, 0.7045, 0.6023, 0.7273, 0.5795, 0.7273, 0.625, 0.5, 0.625, 0.5227, 0.6023, 0.5227, 0.625, 0.5227, 0.625, 0.5455, 0.6023, 0.5455, 0.625, 0.5455, 0.625, 0.5682, 0.6023, 0.5682, 0.625, 0.5682, 0.625, 0.5909, 0.6023, 0.5909, 0.625, 0.5909, 0.625, 0.6136, 0.6023, 0.6136, 0.625, 0.6136, 0.625, 0.6364, 0.6023, 0.6364, 0.625, 0.6364, 0.625, 0.6591, 0.6023, 0.6591, 0.625, 0.6591, 0.625, 0.6818, 0.6023, 0.6818, 0.625, 0.6818, 0.625, 0.7045, 0.6023, 0.7045, 0.625, 0.7045, 0.625, 0.7273, 0.6023, 0.7273])
me_material_library.materials.append(mat_color_info)
me_material_library.materials.append(mat_gem_diamond)
me_material_library.materials.append(mat_metal_silver_polished_engrave)
me_material_library.materials.append(mat_metal_silver_polished)
me_material_library.materials.append(mat_metal_silver_brushed)
me_material_library.materials.append(mat_epoxy)
me_material_library.use_remesh_preserve_volume = False
me_material_library.use_remesh_preserve_attributes = False
me_material_library.use_mirror_vertex_groups = False
me_material_library.update()

# ---- objects
ob_material_library = bpy.data.objects.new('Material_Library', me_material_library)

# ---- transforms, parenting, visibility, modifiers, constraints
ob_material_library.location = (0.0, 0.0, 0.0)
ob_material_library.lock_rotations_4d = False
ob_material_library.empty_display_type = 'ARROWS'
ob_material_library.lineart.crease_threshold = 0.0

# ---- collection membership
col_material_library.objects.link(ob_material_library)

# ---- scene / render settings (as saved in the file)
scene.frame_start = 1; scene.frame_end = 250; scene.frame_set(1)
scene.render.engine = 'BLENDER_EEVEE_NEXT'
scene.cycles.use_denoising = False
scene.cycles.samples = 128
scene.cycles.sampling_pattern = 'TABULATED_SOBOL'
scene.cycles.use_adaptive_sampling = False
scene.cycles.use_light_tree = False
scene.eevee.use_gtao = True
scene.view_settings.view_transform = 'Standard'
scene.unit_settings.scale_length = 0.001
bpy.context.view_layer.update()

# ---- added for rendering (the .blend has no active camera and no usable light): camera, sun
cam_auto = bpy.data.cameras.new('AutoCamera')
cam_auto.lens = 50.0
cam_auto.sensor_width = 36.0
cam_auto.clip_end = 1000.0
ob_auto_camera = bpy.data.objects.new('AutoCamera', cam_auto)
scene.collection.objects.link(ob_auto_camera)
ob_auto_camera.location = (2.61693, -3.14032, 2.09354)
ob_auto_camera.rotation_euler = (1.09748, -7.21219e-08, 0.694738)
scene.camera = ob_auto_camera
light_auto_sun = bpy.data.lights.new('AutoSun', 'SUN')
light_auto_sun.energy = 3.0
light_auto_sun.angle = 0.0523599
ob_auto_sun = bpy.data.objects.new('AutoSun', light_auto_sun)
scene.collection.objects.link(ob_auto_sun)
ob_auto_sun.rotation_euler = (0.872665, 0.174533, 0.523599)
bpy.context.view_layer.update()
